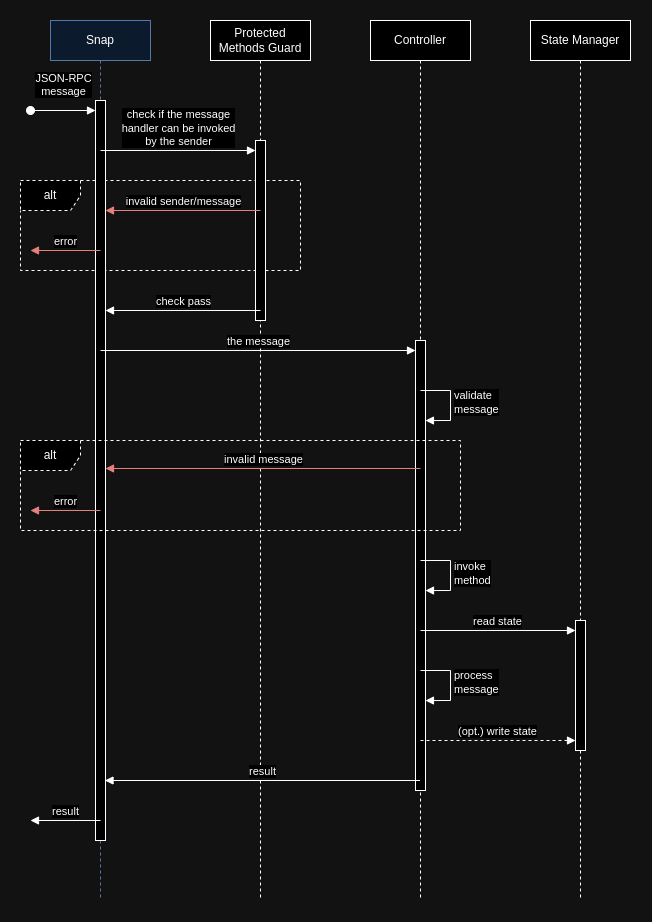

The diagram above was exported from draw.io. Its source (the exported page's mxGraphModel, read from the mxfile embedded in the PNG):
<mxGraphModel dx="1162" dy="661" grid="1" gridSize="10" guides="1" tooltips="1" connect="1" arrows="1" fold="1" page="1" pageScale="1" pageWidth="850" pageHeight="1100" math="0" shadow="0">
  <root>
    <mxCell id="0" />
    <mxCell id="1" parent="0" />
    <mxCell id="2" value="alt" style="shape=umlFrame;whiteSpace=wrap;html=1;pointerEvents=0;dashed=1;" vertex="1" parent="1">
      <mxGeometry x="80" y="720" width="280" height="90" as="geometry" />
    </mxCell>
    <mxCell id="3" value="Snap" style="shape=umlLifeline;perimeter=lifelinePerimeter;whiteSpace=wrap;html=1;container=1;dropTarget=0;collapsible=0;recursiveResize=0;outlineConnect=0;portConstraint=eastwest;newEdgeStyle={&quot;curved&quot;:0,&quot;rounded&quot;:0};fillColor=#dae8fc;strokeColor=#6c8ebf;" vertex="1" parent="1">
      <mxGeometry x="110" y="560" width="100" height="880" as="geometry" />
    </mxCell>
    <mxCell id="4" value="" style="html=1;points=[[0,0,0,0,5],[0,1,0,0,-5],[1,0,0,0,5],[1,1,0,0,-5]];perimeter=orthogonalPerimeter;outlineConnect=0;targetShapes=umlLifeline;portConstraint=eastwest;newEdgeStyle={&quot;curved&quot;:0,&quot;rounded&quot;:0};" vertex="1" parent="3">
      <mxGeometry x="45" y="80" width="10" height="740" as="geometry" />
    </mxCell>
    <mxCell id="5" value="Protected Methods Guard" style="shape=umlLifeline;perimeter=lifelinePerimeter;whiteSpace=wrap;html=1;container=1;dropTarget=0;collapsible=0;recursiveResize=0;outlineConnect=0;portConstraint=eastwest;newEdgeStyle={&quot;curved&quot;:0,&quot;rounded&quot;:0};" vertex="1" parent="1">
      <mxGeometry x="270" y="560" width="100" height="880" as="geometry" />
    </mxCell>
    <mxCell id="6" value="" style="html=1;points=[[0,0,0,0,5],[0,1,0,0,-5],[1,0,0,0,5],[1,1,0,0,-5]];perimeter=orthogonalPerimeter;outlineConnect=0;targetShapes=umlLifeline;portConstraint=eastwest;newEdgeStyle={&quot;curved&quot;:0,&quot;rounded&quot;:0};" vertex="1" parent="5">
      <mxGeometry x="45" y="120" width="10" height="180" as="geometry" />
    </mxCell>
    <mxCell id="7" value="Controller" style="shape=umlLifeline;perimeter=lifelinePerimeter;whiteSpace=wrap;html=1;container=1;dropTarget=0;collapsible=0;recursiveResize=0;outlineConnect=0;portConstraint=eastwest;newEdgeStyle={&quot;curved&quot;:0,&quot;rounded&quot;:0};" vertex="1" parent="1">
      <mxGeometry x="430" y="560" width="100" height="880" as="geometry" />
    </mxCell>
    <mxCell id="8" value="" style="html=1;points=[[0,0,0,0,5],[0,1,0,0,-5],[1,0,0,0,5],[1,1,0,0,-5]];perimeter=orthogonalPerimeter;outlineConnect=0;targetShapes=umlLifeline;portConstraint=eastwest;newEdgeStyle={&quot;curved&quot;:0,&quot;rounded&quot;:0};" vertex="1" parent="7">
      <mxGeometry x="45" y="320" width="10" height="450" as="geometry" />
    </mxCell>
    <mxCell id="9" value="State Manager" style="shape=umlLifeline;perimeter=lifelinePerimeter;whiteSpace=wrap;html=1;container=1;dropTarget=0;collapsible=0;recursiveResize=0;outlineConnect=0;portConstraint=eastwest;newEdgeStyle={&quot;curved&quot;:0,&quot;rounded&quot;:0};" vertex="1" parent="1">
      <mxGeometry x="590" y="560" width="100" height="880" as="geometry" />
    </mxCell>
    <mxCell id="10" value="" style="html=1;points=[[0,0,0,0,5],[0,1,0,0,-5],[1,0,0,0,5],[1,1,0,0,-5]];perimeter=orthogonalPerimeter;outlineConnect=0;targetShapes=umlLifeline;portConstraint=eastwest;newEdgeStyle={&quot;curved&quot;:0,&quot;rounded&quot;:0};" vertex="1" parent="9">
      <mxGeometry x="45" y="600" width="10" height="130" as="geometry" />
    </mxCell>
    <mxCell id="11" value="JSON-RPC&lt;br&gt;message" style="html=1;verticalAlign=bottom;startArrow=oval;startFill=1;endArrow=block;startSize=8;curved=0;rounded=0;" edge="1" target="4" parent="1">
      <mxGeometry y="10" width="60" relative="1" as="geometry">
        <mxPoint x="90" y="650" as="sourcePoint" />
        <mxPoint x="150" y="650" as="targetPoint" />
        <mxPoint as="offset" />
      </mxGeometry>
    </mxCell>
    <mxCell id="12" value="&lt;span style=&quot;background-color: rgb(255, 255, 255);&quot;&gt;check if the message &lt;br&gt;handler can be invoked &lt;br&gt;by the sender&lt;/span&gt;" style="html=1;verticalAlign=bottom;endArrow=block;curved=0;rounded=0;" edge="1" target="6" parent="1">
      <mxGeometry width="80" relative="1" as="geometry">
        <mxPoint x="160" y="690" as="sourcePoint" />
        <mxPoint x="260" y="690" as="targetPoint" />
      </mxGeometry>
    </mxCell>
    <mxCell id="13" value="invalid sender/message" style="html=1;verticalAlign=bottom;endArrow=block;curved=0;rounded=0;fillColor=#f8cecc;strokeColor=#b85450;" edge="1" parent="1">
      <mxGeometry width="80" relative="1" as="geometry">
        <mxPoint x="320" y="750" as="sourcePoint" />
        <mxPoint x="165" y="750" as="targetPoint" />
      </mxGeometry>
    </mxCell>
    <mxCell id="14" value="error" style="html=1;verticalAlign=bottom;endArrow=block;curved=0;rounded=0;fillColor=#f8cecc;strokeColor=#b85450;" edge="1" parent="1">
      <mxGeometry width="80" relative="1" as="geometry">
        <mxPoint x="160" y="790" as="sourcePoint" />
        <mxPoint x="90" y="790" as="targetPoint" />
      </mxGeometry>
    </mxCell>
    <mxCell id="15" value="check pass" style="html=1;verticalAlign=bottom;endArrow=block;curved=0;rounded=0;fillColor=#d5e8d4;strokeColor=#000000;" edge="1" parent="1">
      <mxGeometry width="80" relative="1" as="geometry">
        <mxPoint x="320" y="850" as="sourcePoint" />
        <mxPoint x="165" y="850" as="targetPoint" />
      </mxGeometry>
    </mxCell>
    <mxCell id="16" value="the message" style="html=1;verticalAlign=bottom;endArrow=block;curved=0;rounded=0;" edge="1" target="8" parent="1">
      <mxGeometry width="80" relative="1" as="geometry">
        <mxPoint x="160" y="890" as="sourcePoint" />
        <mxPoint x="470" y="890" as="targetPoint" />
      </mxGeometry>
    </mxCell>
    <mxCell id="17" value="validate&lt;br&gt;message" style="html=1;align=left;spacingLeft=2;endArrow=block;rounded=0;edgeStyle=orthogonalEdgeStyle;curved=0;rounded=0;" edge="1" parent="1">
      <mxGeometry relative="1" as="geometry">
        <mxPoint x="479.96" y="930" as="sourcePoint" />
        <Array as="points">
          <mxPoint x="509.96" y="960" />
        </Array>
        <mxPoint x="484.96" y="960.037037037037" as="targetPoint" />
      </mxGeometry>
    </mxCell>
    <mxCell id="18" value="invoke&lt;br&gt;method" style="html=1;align=left;spacingLeft=2;endArrow=block;rounded=0;edgeStyle=orthogonalEdgeStyle;curved=0;rounded=0;" edge="1" parent="1">
      <mxGeometry relative="1" as="geometry">
        <mxPoint x="480" y="1100" as="sourcePoint" />
        <Array as="points">
          <mxPoint x="510.00000000000006" y="1130" />
        </Array>
        <mxPoint x="485" y="1130.037037037037" as="targetPoint" />
      </mxGeometry>
    </mxCell>
    <mxCell id="19" value="read state" style="html=1;verticalAlign=bottom;endArrow=block;curved=0;rounded=0;" edge="1" parent="1">
      <mxGeometry width="80" relative="1" as="geometry">
        <mxPoint x="480" y="1170" as="sourcePoint" />
        <mxPoint x="635" y="1170" as="targetPoint" />
      </mxGeometry>
    </mxCell>
    <mxCell id="20" value="process&lt;br&gt;message" style="html=1;align=left;spacingLeft=2;endArrow=block;rounded=0;edgeStyle=orthogonalEdgeStyle;curved=0;rounded=0;" edge="1" parent="1">
      <mxGeometry relative="1" as="geometry">
        <mxPoint x="479.97" y="1210" as="sourcePoint" />
        <Array as="points">
          <mxPoint x="509.97" y="1240" />
        </Array>
        <mxPoint x="484.97" y="1240.037037037037" as="targetPoint" />
      </mxGeometry>
    </mxCell>
    <mxCell id="21" value="(opt.) write state" style="html=1;verticalAlign=bottom;endArrow=block;curved=0;rounded=0;dashed=1;" edge="1" parent="1">
      <mxGeometry width="80" relative="1" as="geometry">
        <mxPoint x="480" y="1280" as="sourcePoint" />
        <mxPoint x="635" y="1280" as="targetPoint" />
      </mxGeometry>
    </mxCell>
    <mxCell id="22" value="result" style="html=1;verticalAlign=bottom;endArrow=block;curved=0;rounded=0;" edge="1" parent="1">
      <mxGeometry width="80" relative="1" as="geometry">
        <mxPoint x="479.5" y="1320" as="sourcePoint" />
        <mxPoint x="164.5" y="1320" as="targetPoint" />
      </mxGeometry>
    </mxCell>
    <mxCell id="23" value="invalid message" style="html=1;verticalAlign=bottom;endArrow=block;curved=0;rounded=0;fillColor=#f8cecc;strokeColor=#b85450;" edge="1" parent="1">
      <mxGeometry width="80" relative="1" as="geometry">
        <mxPoint x="480" y="1008" as="sourcePoint" />
        <mxPoint x="165" y="1008" as="targetPoint" />
      </mxGeometry>
    </mxCell>
    <mxCell id="24" value="error" style="html=1;verticalAlign=bottom;endArrow=block;curved=0;rounded=0;fillColor=#f8cecc;strokeColor=#b85450;" edge="1" parent="1">
      <mxGeometry width="80" relative="1" as="geometry">
        <mxPoint x="160" y="1050" as="sourcePoint" />
        <mxPoint x="90" y="1050" as="targetPoint" />
      </mxGeometry>
    </mxCell>
    <mxCell id="25" value="alt" style="shape=umlFrame;whiteSpace=wrap;html=1;pointerEvents=0;dashed=1;" vertex="1" parent="1">
      <mxGeometry x="80" y="980" width="440" height="90" as="geometry" />
    </mxCell>
    <mxCell id="26" value="result" style="html=1;verticalAlign=bottom;endArrow=block;curved=0;rounded=0;fillColor=#f8cecc;strokeColor=#000000;" edge="1" parent="1">
      <mxGeometry width="80" relative="1" as="geometry">
        <mxPoint x="160" y="1360" as="sourcePoint" />
        <mxPoint x="90" y="1360" as="targetPoint" />
      </mxGeometry>
    </mxCell>
  </root>
</mxGraphModel>